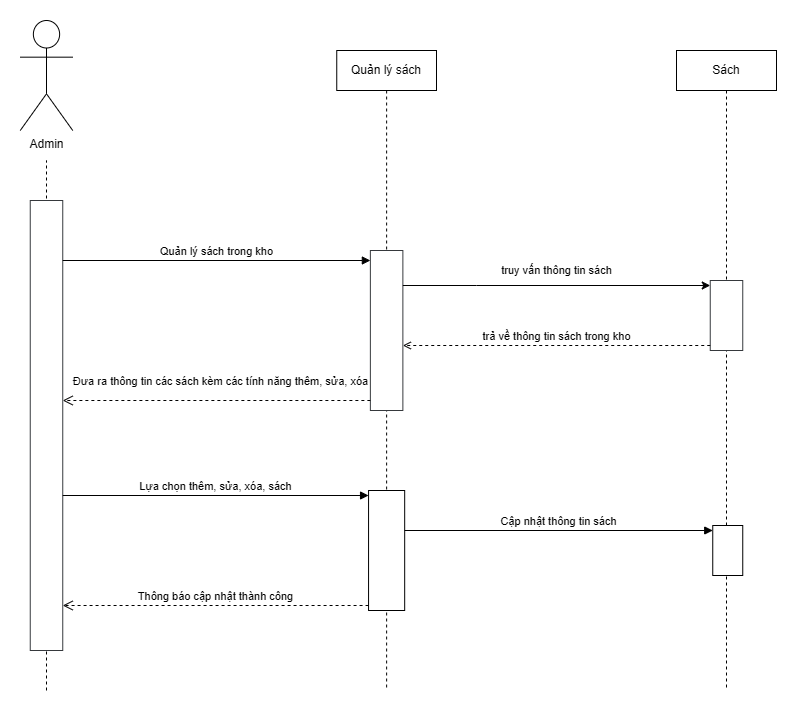

The diagram above was exported from draw.io. Its source (the exported page's mxGraphModel, read from the mxfile embedded in the PNG):
<mxGraphModel dx="473" dy="465" grid="1" gridSize="10" guides="1" tooltips="1" connect="1" arrows="1" fold="1" page="1" pageScale="1" pageWidth="827" pageHeight="1169" math="0" shadow="0">
  <root>
    <mxCell id="0" />
    <mxCell id="1" parent="0" />
    <mxCell id="J1s5yFuD1bMKwYhoHMef-1" value="" style="endArrow=none;dashed=1;html=1;rounded=0;" parent="1" edge="1">
      <mxGeometry width="50" height="50" relative="1" as="geometry">
        <mxPoint x="220" y="720" as="sourcePoint" />
        <mxPoint x="220" y="190" as="targetPoint" />
      </mxGeometry>
    </mxCell>
    <mxCell id="J1s5yFuD1bMKwYhoHMef-2" value="Quản lý sách" style="shape=umlLifeline;perimeter=lifelinePerimeter;whiteSpace=wrap;html=1;container=1;dropTarget=0;collapsible=0;recursiveResize=0;outlineConnect=0;portConstraint=eastwest;newEdgeStyle={&quot;curved&quot;:0,&quot;rounded&quot;:0};" parent="1" vertex="1">
      <mxGeometry x="510.25" y="80" width="99.75" height="640" as="geometry" />
    </mxCell>
    <mxCell id="J1s5yFuD1bMKwYhoHMef-4" value="" style="html=1;points=[[0,0,0,0,5],[0,1,0,0,-5],[1,0,0,0,5],[1,1,0,0,-5]];perimeter=orthogonalPerimeter;outlineConnect=0;targetShapes=umlLifeline;portConstraint=eastwest;newEdgeStyle={&quot;curved&quot;:0,&quot;rounded&quot;:0};fillColor=#ffffff&#10;;strokeColor=#36393d;" parent="J1s5yFuD1bMKwYhoHMef-2" vertex="1">
      <mxGeometry x="33.620000000000005" y="200" width="32.5" height="160" as="geometry" />
    </mxCell>
    <mxCell id="J1s5yFuD1bMKwYhoHMef-26" value="" style="html=1;points=[[0,0,0,0,5],[0,1,0,0,-5],[1,0,0,0,5],[1,1,0,0,-5]];perimeter=orthogonalPerimeter;outlineConnect=0;targetShapes=umlLifeline;portConstraint=eastwest;newEdgeStyle={&quot;curved&quot;:0,&quot;rounded&quot;:0};" parent="J1s5yFuD1bMKwYhoHMef-2" vertex="1">
      <mxGeometry x="31.81" y="440" width="36.12" height="120" as="geometry" />
    </mxCell>
    <mxCell id="J1s5yFuD1bMKwYhoHMef-3" value="" style="html=1;points=[[0,0,0,0,5],[0,1,0,0,-5],[1,0,0,0,5],[1,1,0,0,-5]];perimeter=orthogonalPerimeter;outlineConnect=0;targetShapes=umlLifeline;portConstraint=eastwest;newEdgeStyle={&quot;curved&quot;:0,&quot;rounded&quot;:0};fillColor=#ffffff;strokeColor=#36393d;" parent="1" vertex="1">
      <mxGeometry x="203.75" y="230" width="32.5" height="450" as="geometry" />
    </mxCell>
    <mxCell id="J1s5yFuD1bMKwYhoHMef-5" value="Đưa ra thông tin các sách kèm các tính năng thêm, sửa, xóa" style="html=1;verticalAlign=bottom;endArrow=open;dashed=1;endSize=8;rounded=0;" parent="1" edge="1">
      <mxGeometry x="-0.0234" y="-10" relative="1" as="geometry">
        <mxPoint x="543.8699999999999" y="430" as="sourcePoint" />
        <mxPoint x="236.25" y="430" as="targetPoint" />
        <mxPoint as="offset" />
      </mxGeometry>
    </mxCell>
    <mxCell id="J1s5yFuD1bMKwYhoHMef-6" value="Quản lý sách trong kho" style="html=1;verticalAlign=bottom;endArrow=block;curved=0;rounded=0;" parent="1" edge="1">
      <mxGeometry width="80" relative="1" as="geometry">
        <mxPoint x="236.25" y="290" as="sourcePoint" />
        <mxPoint x="543.8699999999999" y="290" as="targetPoint" />
        <Array as="points" />
      </mxGeometry>
    </mxCell>
    <mxCell id="J1s5yFuD1bMKwYhoHMef-7" value="Sách" style="shape=umlLifeline;perimeter=lifelinePerimeter;whiteSpace=wrap;html=1;container=1;dropTarget=0;collapsible=0;recursiveResize=0;outlineConnect=0;portConstraint=eastwest;newEdgeStyle={&quot;curved&quot;:0,&quot;rounded&quot;:0};size=40;" parent="1" vertex="1">
      <mxGeometry x="850" y="80" width="100" height="640" as="geometry" />
    </mxCell>
    <mxCell id="J1s5yFuD1bMKwYhoHMef-8" value="" style="html=1;points=[[0,0,0,0,5],[0,1,0,0,-5],[1,0,0,0,5],[1,1,0,0,-5]];perimeter=orthogonalPerimeter;outlineConnect=0;targetShapes=umlLifeline;portConstraint=eastwest;newEdgeStyle={&quot;curved&quot;:0,&quot;rounded&quot;:0};fillColor=#ffffff;strokeColor=#36393d;" parent="J1s5yFuD1bMKwYhoHMef-7" vertex="1">
      <mxGeometry x="33.75" y="230" width="32.5" height="70" as="geometry" />
    </mxCell>
    <mxCell id="J1s5yFuD1bMKwYhoHMef-23" value="" style="html=1;points=[[0,0,0,0,5],[0,1,0,0,-5],[1,0,0,0,5],[1,1,0,0,-5]];perimeter=orthogonalPerimeter;outlineConnect=0;targetShapes=umlLifeline;portConstraint=eastwest;newEdgeStyle={&quot;curved&quot;:0,&quot;rounded&quot;:0};" parent="J1s5yFuD1bMKwYhoHMef-7" vertex="1">
      <mxGeometry x="36.25" y="475" width="30" height="50" as="geometry" />
    </mxCell>
    <mxCell id="J1s5yFuD1bMKwYhoHMef-13" value="Admin" style="shape=umlActor;verticalLabelPosition=bottom;verticalAlign=top;html=1;outlineConnect=0;" parent="1" vertex="1">
      <mxGeometry x="193.75" y="50" width="52.5" height="110" as="geometry" />
    </mxCell>
    <mxCell id="J1s5yFuD1bMKwYhoHMef-15" value="truy vấn thông tin sách" style="edgeStyle=orthogonalEdgeStyle;rounded=0;orthogonalLoop=1;jettySize=auto;html=1;curved=0;entryX=0;entryY=0;entryDx=0;entryDy=5;entryPerimeter=0;" parent="1" source="J1s5yFuD1bMKwYhoHMef-4" target="J1s5yFuD1bMKwYhoHMef-8" edge="1">
      <mxGeometry x="-0.0004" y="15" relative="1" as="geometry">
        <Array as="points">
          <mxPoint x="650" y="315" />
          <mxPoint x="650" y="315" />
        </Array>
        <mxPoint as="offset" />
      </mxGeometry>
    </mxCell>
    <mxCell id="J1s5yFuD1bMKwYhoHMef-17" value="trả về thông tin sách trong kho" style="html=1;verticalAlign=bottom;labelBackgroundColor=none;endArrow=open;endFill=0;dashed=1;rounded=0;exitX=0;exitY=1;exitDx=0;exitDy=-5;exitPerimeter=0;" parent="1" source="J1s5yFuD1bMKwYhoHMef-8" target="J1s5yFuD1bMKwYhoHMef-4" edge="1">
      <mxGeometry width="160" relative="1" as="geometry">
        <mxPoint x="780" y="480" as="sourcePoint" />
        <mxPoint x="620" y="330" as="targetPoint" />
      </mxGeometry>
    </mxCell>
    <mxCell id="J1s5yFuD1bMKwYhoHMef-27" value="Lựa chọn thêm, sửa, xóa, sách" style="html=1;verticalAlign=bottom;endArrow=block;curved=0;rounded=0;entryX=0;entryY=0;entryDx=0;entryDy=5;" parent="1" source="J1s5yFuD1bMKwYhoHMef-3" target="J1s5yFuD1bMKwYhoHMef-26" edge="1">
      <mxGeometry relative="1" as="geometry">
        <mxPoint x="471.12" y="545" as="sourcePoint" />
      </mxGeometry>
    </mxCell>
    <mxCell id="J1s5yFuD1bMKwYhoHMef-28" value="Thông báo cập nhật thành công" style="html=1;verticalAlign=bottom;endArrow=open;dashed=1;endSize=8;rounded=0;exitX=0;exitY=1;exitDx=0;exitDy=-5;" parent="1" source="J1s5yFuD1bMKwYhoHMef-26" target="J1s5yFuD1bMKwYhoHMef-3" edge="1">
      <mxGeometry relative="1" as="geometry">
        <mxPoint x="250" y="600" as="targetPoint" />
      </mxGeometry>
    </mxCell>
    <mxCell id="J1s5yFuD1bMKwYhoHMef-24" value="Cập nhật thông tin sách" style="html=1;verticalAlign=bottom;endArrow=block;curved=0;rounded=0;entryX=0;entryY=0;entryDx=0;entryDy=5;" parent="1" source="J1s5yFuD1bMKwYhoHMef-26" target="J1s5yFuD1bMKwYhoHMef-23" edge="1">
      <mxGeometry relative="1" as="geometry">
        <mxPoint x="825" y="575" as="sourcePoint" />
      </mxGeometry>
    </mxCell>
  </root>
</mxGraphModel>